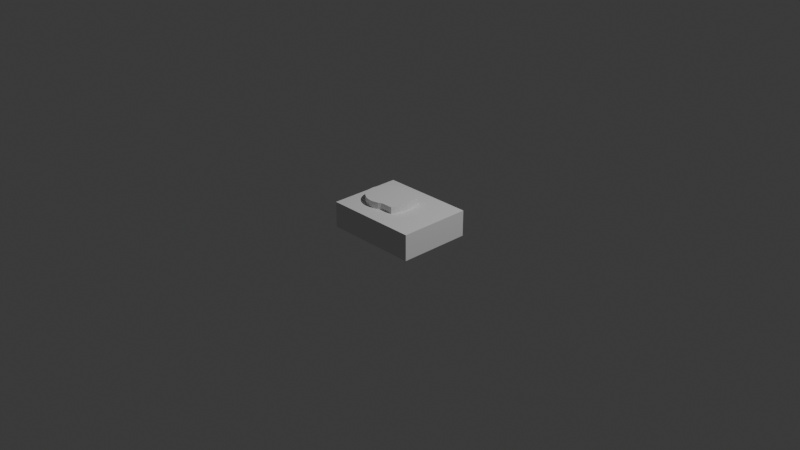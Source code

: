# Source: book.blend  (saved by Blender 4.2.66; exported with 4.5.12 LTS)
import bpy
from mathutils import Matrix  # noqa: F401  (used for matrix-valued properties, if any)

bpy.ops.wm.read_factory_settings(use_empty=True)
scene = bpy.context.scene
scene.name = 'Scene'

# ---- collections
col_collection = bpy.data.collections.new('Collection'); scene.collection.children.link(col_collection)

# ---- world
world_world = bpy.data.worlds.new('World'); scene.world = world_world
world_world.use_nodes = True; world_world.node_tree.nodes.clear()
_N = world_world.node_tree.nodes; _L = world_world.node_tree.links
n0 = _N.new('ShaderNodeOutputWorld'); n0.name = 'World Output'; n0.location = (300, 300)
n1 = _N.new('ShaderNodeBackground'); n1.name = 'Background'; n1.location = (10, 300)
n1.inputs[0].default_value = (0.05088, 0.05088, 0.05088, 1.0)
_L.new(n1.outputs[0], n0.inputs[0])
n0.is_active_output = True
world_world.color = (0.05088, 0.05088, 0.05088)
world_world.sun_shadow_jitter_overblur = 0.0

# ---- cameras
cam_camera = bpy.data.cameras.new('Camera')
cam_camera.clip_end = 100.0
cam_camera.ortho_scale = 7.314

# ---- lights
light_light = bpy.data.lights.new('Light', 'POINT')
light_light.energy = 1000.0
light_light.shadow_soft_size = 0.1

# ---- meshes
me_cube_001 = bpy.data.meshes.new('Cube.001')
me_cube_001.from_pydata([(0.03063, 0.1609, 1.036), (0.03063, 0.1609, 0.2047), (0.005368, 0.2336, 1.036), (0.005368, 0.2336, 0.2047), (-0.02863, 0.2973, 1.036), (-0.02863, 0.2973, 0.2047), (-0.07005, 0.3007, 1.036), (-0.07005, 0.3007, 0.2047), (-0.1173, 0.3341, 1.036), (-0.1173, 0.3341, 0.2047), (-0.1686, 0.3547, 1.036), (-0.1686, 0.3547, 0.2047), (-0.2219, 0.3616, 1.036), (-0.2219, 0.3616, 0.2047), (0.6347, 0.6485, 0.4911), (0.6347, 0.6485, -1.607), (0.6347, -0.6485, 0.4911), (0.6347, -0.6485, -1.607), (-0.6347, 0.6485, 0.4911), (-0.6347, 0.6485, -1.607), (-0.6347, -0.6485, 0.4911), (-0.6347, -0.6485, -1.607), (0.04618, 0.08202, 0.2047), (0.04618, 0.08202, 1.036), (0.05144, -8.714e-09, 0.2047), (0.05144, -8.714e-09, 1.036), (0.04618, -0.08202, 0.2047), (0.04618, -0.08202, 1.036), (0.03063, -0.1609, 0.2047), (0.03063, -0.1609, 1.036), (0.005368, -0.2336, 0.2047), (0.005368, -0.2336, 1.036), (-0.02863, -0.2973, 0.2047), (-0.02863, -0.2973, 1.036), (-0.07005, -0.3007, 0.2047), (-0.07005, -0.3007, 1.036), (-0.1173, -0.3341, 0.2047), (-0.1173, -0.3341, 1.036), (-0.1686, -0.3547, 0.2047), (-0.1686, -0.3547, 1.036), (-0.2219, -0.3616, 0.2047), (-0.2219, -0.3616, 1.036), (-0.2753, -0.3547, 0.2047), (-0.2753, -0.3547, 1.036), (-0.3265, -0.3341, 0.2047), (-0.3265, -0.3341, 1.036), (-0.3738, -0.3007, 0.2047), (-0.3738, -0.3007, 1.036), (-0.4152, -0.2557, 0.2047), (-0.4152, -0.2557, 1.036), (-0.4492, -0.2009, 0.2047), (-0.4492, -0.2009, 1.036), (-0.4745, -0.1384, 0.2047), (-0.4745, -0.1384, 1.036), (-0.49, -0.07055, 0.2047), (-0.49, -0.07055, 1.036), (-0.4953, -7.116e-09, 0.2047), (-0.4953, -7.116e-09, 1.036), (-0.49, 0.07055, 0.2047), (-0.49, 0.07055, 1.036), (-0.4745, 0.1384, 0.2047), (-0.4745, 0.1384, 1.036), (-0.4492, 0.2009, 0.2047), (-0.4492, 0.2009, 1.036), (-0.4152, 0.2557, 0.2047), (-0.4152, 0.2557, 1.036), (-0.3738, 0.3007, 0.2047), (-0.3738, 0.3007, 1.036), (-0.3265, 0.3341, 0.2047), (-0.3265, 0.3341, 1.036), (-0.2753, 0.3547, 0.2047), (-0.2753, 0.3547, 1.036), (0.1314, 0.1609, 1.036), (0.116, 0.2336, 1.036), (0.116, 0.2336, 0.2047), (0.0952, 0.2973, 0.2047), (0.0952, 0.2973, 1.036), (0.1314, 0.1609, 0.2047), (0.1409, 0.08202, 0.2047), (0.1409, 0.08202, 1.036), (0.1441, -8.714e-09, 0.2047), (0.1441, -8.714e-09, 1.036), (0.1409, -0.08202, 0.2047), (0.1409, -0.08202, 1.036), (0.1314, -0.1609, 0.2047), (0.1314, -0.1609, 1.036), (0.116, -0.2336, 0.2047), (0.116, -0.2336, 1.036), (0.0952, -0.2973, 0.2047), (0.0952, -0.2973, 1.036)], [], [(7, 6, 4, 5), (9, 8, 6, 7), (24, 22, 78, 80), (11, 10, 8, 9), (15, 14, 16, 17), (13, 12, 10, 11), (14, 18, 20, 16), (21, 20, 18, 19), (19, 15, 17, 21), (19, 18, 14, 15), (17, 16, 20, 21), (27, 29, 85, 83), (33, 32, 88, 89), (28, 26, 82, 84), (31, 33, 89, 87), (0, 23, 79, 72), (3, 5, 75, 74), (32, 30, 86, 88), (32, 33, 35, 34), (34, 35, 37, 36), (36, 37, 39, 38), (38, 39, 41, 40), (40, 41, 43, 42), (42, 43, 45, 44), (44, 45, 47, 46), (46, 47, 49, 48), (48, 49, 51, 50), (50, 51, 53, 52), (52, 53, 55, 54), (54, 55, 57, 56), (56, 57, 59, 58), (58, 59, 61, 60), (60, 61, 63, 62), (62, 63, 65, 64), (64, 65, 67, 66), (66, 67, 69, 68), (4, 6, 8, 10, 12, 71, 69, 67, 65, 63, 61, 59, 57, 55, 53, 51, 49, 47, 45, 43, 41, 39, 37, 35, 33, 31, 29, 27, 25, 23, 0, 2), (68, 69, 71, 70), (70, 71, 12, 13), (9, 7, 5, 3, 1, 22, 24, 26, 28, 30, 32, 34, 36, 38, 40, 42, 44, 46, 48, 50, 52, 54, 56, 58, 60, 62, 64, 66, 68, 70, 13, 11), (75, 76, 73, 74), (74, 73, 72, 77), (77, 72, 79, 78), (78, 79, 81, 80), (80, 81, 83, 82), (82, 83, 85, 84), (84, 85, 87, 86), (86, 87, 89, 88), (23, 25, 81, 79), (30, 28, 84, 86), (4, 2, 73, 76), (1, 3, 74, 77), (29, 31, 87, 85), (5, 4, 76, 75), (2, 0, 72, 73), (26, 24, 80, 82), (25, 27, 83, 81), (22, 1, 77, 78)])
_uv = me_cube_001.uv_layers.new(name='UVMap')
_uv.uv.foreach_set('vector', [1.0, 0.5, 1.0, 1.0, 0.9688, 1.0, 0.9688, 0.5, 0.9688, 0.5, 0.9688, 1.0, 0.9375, 1.0, 0.9375, 0.5, 0.99, 0.25, 0.9854, 0.2968, 0.9854, 0.2968, 0.99, 0.25, 0.9062, 0.5, 0.9062, 1.0, 0.875, 1.0, 0.875, 0.5, 0.375, 0.0, 0.625, 0.0, 0.625, 0.25, 0.375, 0.25, 0.875, 0.5, 0.875, 1.0, 0.8438, 1.0, 0.8438, 0.5, 0.375, 0.25, 0.625, 0.25, 0.625, 0.5, 0.375, 0.5, 0.375, 0.5, 0.625, 0.5, 0.625, 0.75, 0.375, 0.75, 0.375, 0.75, 0.625, 0.75, 0.625, 1.0, 0.375, 1.0, 0.125, 0.5, 0.375, 0.5, 0.375, 0.75, 0.125, 0.75, 0.625, 0.5, 0.875, 0.5, 0.875, 0.75, 0.625, 0.75, 0.4854, 0.2032, 0.4717, 0.1582, 0.4717, 0.1582, 0.4854, 0.2032, 0.625, 1.0, 0.625, 0.5, 0.625, 0.5, 0.625, 1.0, 0.9717, 0.1582, 0.9854, 0.2032, 0.9854, 0.2032, 0.9717, 0.1582, 0.4496, 0.1167, 0.4197, 0.08029, 0.4197, 0.08029, 0.4496, 0.1167, 0.4717, 0.3418, 0.4854, 0.2968, 0.4854, 0.2968, 0.4717, 0.3418, 0.9496, 0.3833, 0.9197, 0.4197, 0.9197, 0.4197, 0.9496, 0.3833, 0.9197, 0.08029, 0.9496, 0.1167, 0.9496, 0.1167, 0.9197, 0.08029, 0.625, 0.5, 0.625, 1.0, 0.5938, 1.0, 0.5938, 0.5, 0.5938, 0.5, 0.5938, 1.0, 0.5625, 1.0, 0.5625, 0.5, 0.5625, 0.5, 0.5625, 1.0, 0.5312, 1.0, 0.5312, 0.5, 0.5312, 0.5, 0.5312, 1.0, 0.5, 1.0, 0.5, 0.5, 0.5, 0.5, 0.5, 1.0, 0.4688, 1.0, 0.4688, 0.5, 0.4688, 0.5, 0.4688, 1.0, 0.4375, 1.0, 0.4375, 0.5, 0.4375, 0.5, 0.4375, 1.0, 0.4062, 1.0, 0.4062, 0.5, 0.4062, 0.5, 0.4062, 1.0, 0.375, 1.0, 0.375, 0.5, 0.375, 0.5, 0.375, 1.0, 0.3438, 1.0, 0.3438, 0.5, 0.3438, 0.5, 0.3438, 1.0, 0.3125, 1.0, 0.3125, 0.5, 0.3125, 0.5, 0.3125, 1.0, 0.2812, 1.0, 0.2812, 0.5, 0.2812, 0.5, 0.2812, 1.0, 0.25, 1.0, 0.25, 0.5, 0.25, 0.5, 0.25, 1.0, 0.2188, 1.0, 0.2188, 0.5, 0.2188, 0.5, 0.2188, 1.0, 0.1875, 1.0, 0.1875, 0.5, 0.1875, 0.5, 0.1875, 1.0, 0.1562, 1.0, 0.1562, 0.5, 0.1562, 0.5, 0.1562, 1.0, 0.125, 1.0, 0.125, 0.5, 0.125, 0.5, 0.125, 1.0, 0.09375, 1.0, 0.09375, 0.5, 0.09375, 0.5, 0.09375, 1.0, 0.0625, 1.0, 0.0625, 0.5, 0.4197, 0.4197, 0.3833, 0.4496, 0.3418, 0.4717, 0.2968, 0.4854, 0.25, 0.49, 0.2032, 0.4854, 0.1582, 0.4717, 0.1167, 0.4496, 0.08029, 0.4197, 0.05045, 0.3833, 0.02827, 0.3418, 0.01461, 0.2968, 0.01, 0.25, 0.01461, 0.2032, 0.02827, 0.1582, 0.05045, 0.1167, 0.08029, 0.08029, 0.1167, 0.05045, 0.1582, 0.02827, 0.2032, 0.01461, 0.25, 0.01, 0.2968, 0.01461, 0.3418, 0.02827, 0.3833, 0.05045, 0.4197, 0.08029, 0.4496, 0.1167, 0.4717, 0.1582, 0.4854, 0.2032, 0.49, 0.25, 0.4854, 0.2968, 0.4717, 0.3418, 0.4496, 0.3833, 0.0625, 0.5, 0.0625, 1.0, 0.03125, 1.0, 0.03125, 0.5, 0.03125, 0.5, 0.03125, 1.0, 0.0, 1.0, 0.0, 0.5, 0.8418, 0.4717, 0.8833, 0.4496, 0.9197, 0.4197, 0.9496, 0.3833, 0.9717, 0.3418, 0.9854, 0.2968, 0.99, 0.25, 0.9854, 0.2032, 0.9717, 0.1582, 0.9496, 0.1167, 0.9197, 0.08029, 0.8833, 0.05045, 0.8418, 0.02827, 0.7968, 0.01461, 0.75, 0.01, 0.7032, 0.01461, 0.6582, 0.02827, 0.6167, 0.05045, 0.5803, 0.08029, 0.5504, 0.1167, 0.5283, 0.1582, 0.5146, 0.2032, 0.51, 0.25, 0.5146, 0.2968, 0.5283, 0.3418, 0.5504, 0.3833, 0.5803, 0.4197, 0.6167, 0.4496, 0.6582, 0.4717, 0.7032, 0.4854, 0.75, 0.49, 0.7968, 0.4854, 0.9375, 0.5, 0.9375, 1.0, 0.9062, 1.0, 0.9062, 0.5, 0.8438, 0.5, 0.8438, 1.0, 0.8125, 1.0, 0.8125, 0.5, 0.8125, 0.5, 0.8125, 1.0, 0.7812, 1.0, 0.7812, 0.5, 0.7812, 0.5, 0.7812, 1.0, 0.75, 1.0, 0.75, 0.5, 0.75, 0.5, 0.75, 1.0, 0.7188, 1.0, 0.7188, 0.5, 0.7188, 0.5, 0.7188, 1.0, 0.6875, 1.0, 0.6875, 0.5, 0.6875, 0.5, 0.6875, 1.0, 0.6562, 1.0, 0.6562, 0.5, 0.6562, 0.5, 0.6562, 1.0, 0.625, 1.0, 0.625, 0.5, 0.4854, 0.2968, 0.49, 0.25, 0.49, 0.25, 0.4854, 0.2968, 0.9496, 0.1167, 0.9717, 0.1582, 0.9717, 0.1582, 0.9496, 0.1167, 0.4197, 0.4197, 0.4496, 0.3833, 0.4496, 0.3833, 0.4197, 0.4197, 0.9717, 0.3418, 0.9496, 0.3833, 0.9496, 0.3833, 0.9717, 0.3418, 0.4717, 0.1582, 0.4496, 0.1167, 0.4496, 0.1167, 0.4717, 0.1582, 0.9688, 0.5, 0.9688, 1.0, 0.9688, 1.0, 0.9688, 0.5, 0.4496, 0.3833, 0.4717, 0.3418, 0.4717, 0.3418, 0.4496, 0.3833, 0.9854, 0.2032, 0.99, 0.25, 0.99, 0.25, 0.9854, 0.2032, 0.49, 0.25, 0.4854, 0.2032, 0.4854, 0.2032, 0.49, 0.25, 0.9854, 0.2968, 0.9717, 0.3418, 0.9717, 0.3418, 0.9854, 0.2968])
me_cube_001.update()

# ---- objects
ob_light = bpy.data.objects.new('Light', light_light)
ob_camera = bpy.data.objects.new('Camera', cam_camera)
ob_cube = bpy.data.objects.new('Cube', me_cube_001)

# ---- transforms, parenting, visibility, modifiers, constraints
ob_light.location = (4.076, 1.005, 5.904)
ob_light.rotation_euler = (0.6503, 0.05522, 1.866)
ob_light.lock_rotations_4d = False
ob_light.empty_display_type = 'ARROWS'
ob_light.color = (0.0, 0.0, 0.0, 0.0)
ob_light.lineart.crease_threshold = 0.0
ob_camera.location = (7.359, -6.926, 4.958)
ob_camera.rotation_euler = (1.109, 0.0, 0.8149)
ob_camera.lock_rotations_4d = False
ob_camera.empty_display_type = 'ARROWS'
ob_camera.color = (0.0, 0.0, 0.0, 0.0)
ob_camera.display_type = 'WIRE'
ob_camera.lineart.crease_threshold = 0.0
ob_cube.location = (0.0, 0.0, 0.07477)
ob_cube.scale = (0.809, 0.6116, 0.134)

# ---- collection membership
col_collection.objects.link(ob_light)
col_collection.objects.link(ob_camera)
col_collection.objects.link(ob_cube)

# ---- scene / render settings (as saved in the file)
scene.camera = ob_camera
scene.frame_start = 1; scene.frame_end = 250; scene.frame_set(1)
scene.render.engine = 'BLENDER_EEVEE_NEXT'
bpy.context.view_layer.update()
